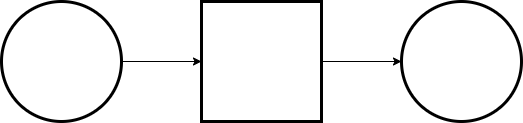

The diagram above was exported from draw.io. Its source (the exported page's mxGraphModel, read from the mxfile embedded in the PNG):
<mxGraphModel dx="781" dy="723" grid="1" gridSize="10" guides="1" tooltips="1" connect="1" arrows="1" fold="1" page="1" pageScale="1" pageWidth="850" pageHeight="1100" background="none" math="0" shadow="0">
  <root>
    <mxCell id="0" />
    <mxCell id="1" parent="0" />
    <mxCell id="5" value="" style="edgeStyle=none;html=1;" parent="1" source="2" target="4" edge="1">
      <mxGeometry relative="1" as="geometry" />
    </mxCell>
    <mxCell id="2" value="" style="ellipse;whiteSpace=wrap;html=1;strokeWidth=3;" parent="1" vertex="1">
      <mxGeometry x="160" y="120" width="120" height="120" as="geometry" />
    </mxCell>
    <mxCell id="7" value="" style="edgeStyle=none;html=1;" parent="1" source="4" target="6" edge="1">
      <mxGeometry relative="1" as="geometry" />
    </mxCell>
    <mxCell id="4" value="" style="whiteSpace=wrap;html=1;strokeWidth=3;" parent="1" vertex="1">
      <mxGeometry x="360" y="120" width="120" height="120" as="geometry" />
    </mxCell>
    <mxCell id="6" value="" style="ellipse;whiteSpace=wrap;html=1;strokeWidth=3;" parent="1" vertex="1">
      <mxGeometry x="560" y="120" width="120" height="120" as="geometry" />
    </mxCell>
  </root>
</mxGraphModel>